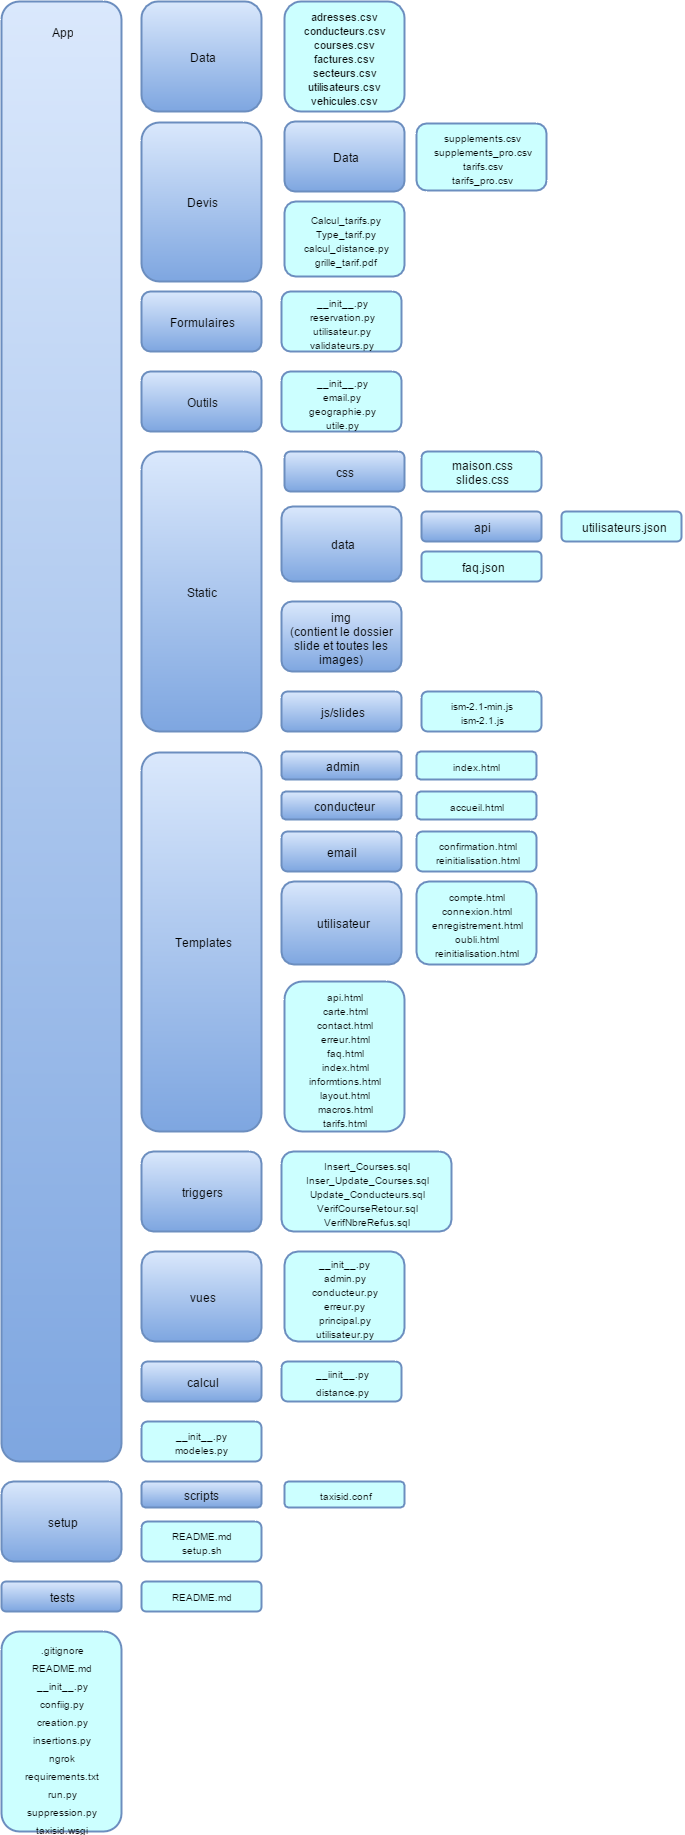

The diagram above was exported from draw.io. Its source (the exported page's mxGraphModel, read from the mxfile embedded in the PNG):
<mxGraphModel dx="1301" dy="688" grid="1" gridSize="10" guides="1" tooltips="1" connect="1" arrows="1" fold="1" page="1" pageScale="1" pageWidth="826" pageHeight="1169" background="#ffffff" math="0">
  <root>
    <mxCell id="0" />
    <mxCell id="1" parent="0" />
    <mxCell id="2" value="" style="rounded=1;whiteSpace=wrap;html=1;strokeWidth=2;plain-blue" vertex="1" parent="1">
      <mxGeometry x="10" y="10" width="120" height="1460" as="geometry" />
    </mxCell>
    <mxCell id="3" value="Data" style="rounded=1;whiteSpace=wrap;html=1;strokeWidth=2;plain-blue" vertex="1" parent="1">
      <mxGeometry x="150" y="10" width="120" height="110" as="geometry" />
    </mxCell>
    <mxCell id="4" value="&lt;font style=&quot;font-size: 11px&quot;&gt;adresses.csv&lt;/font&gt;&lt;div&gt;&lt;font style=&quot;font-size: 11px&quot;&gt;conducteurs.csv&lt;/font&gt;&lt;/div&gt;&lt;div&gt;&lt;font style=&quot;font-size: 11px&quot;&gt;courses.csv&lt;/font&gt;&lt;/div&gt;&lt;div&gt;&lt;font style=&quot;font-size: 11px&quot;&gt;factures.csv&lt;/font&gt;&lt;/div&gt;&lt;div&gt;&lt;font style=&quot;font-size: 11px&quot;&gt;secteurs.csv&lt;/font&gt;&lt;/div&gt;&lt;div&gt;&lt;font style=&quot;font-size: 11px&quot;&gt;utilisateurs.csv&lt;/font&gt;&lt;/div&gt;&lt;div&gt;&lt;font style=&quot;font-size: 11px&quot;&gt;vehicules.csv&lt;/font&gt;&lt;/div&gt;" style="rounded=1;whiteSpace=wrap;html=1;strokeWidth=2;plain-blue;fillColor=#CCFFFF;gradientColor=none;" vertex="1" parent="1">
      <mxGeometry x="293" y="10" width="120" height="110" as="geometry" />
    </mxCell>
    <mxCell id="5" value="Devis" style="rounded=1;whiteSpace=wrap;html=1;strokeWidth=2;plain-blue" vertex="1" parent="1">
      <mxGeometry x="150" y="131" width="120" height="159" as="geometry" />
    </mxCell>
    <mxCell id="6" value="Data" style="rounded=1;whiteSpace=wrap;html=1;strokeWidth=2;plain-blue" vertex="1" parent="1">
      <mxGeometry x="293" y="130" width="120" height="70" as="geometry" />
    </mxCell>
    <mxCell id="7" value="&lt;font style=&quot;font-size: 10px&quot;&gt;supplements.csv&lt;/font&gt;&lt;div&gt;&lt;font style=&quot;font-size: 10px&quot;&gt;supplements_pro.csv&lt;/font&gt;&lt;/div&gt;&lt;div&gt;&lt;font style=&quot;font-size: 10px&quot;&gt;tarifs.csv&lt;/font&gt;&lt;/div&gt;&lt;div&gt;&lt;font style=&quot;font-size: 10px&quot;&gt;tarifs_pro.csv&lt;/font&gt;&lt;/div&gt;" style="rounded=1;whiteSpace=wrap;html=1;strokeWidth=2;plain-blue;fillColor=#CCFFFF;gradientColor=none;" vertex="1" parent="1">
      <mxGeometry x="425" y="132" width="130" height="67" as="geometry" />
    </mxCell>
    <mxCell id="8" value="&lt;font style=&quot;font-size: 10px&quot;&gt;Calcul_tarifs.py&lt;/font&gt;&lt;div&gt;&lt;font style=&quot;font-size: 10px&quot;&gt;Type_tarif.py&lt;/font&gt;&lt;/div&gt;&lt;div&gt;&lt;font style=&quot;font-size: 10px&quot;&gt;calcul_distance.py&lt;/font&gt;&lt;/div&gt;&lt;div&gt;&lt;font style=&quot;font-size: 10px&quot;&gt;grille_tarif.pdf&lt;/font&gt;&lt;/div&gt;" style="rounded=1;whiteSpace=wrap;html=1;strokeWidth=2;plain-blue;fillColor=#CCFFFF;gradientColor=none;" vertex="1" parent="1">
      <mxGeometry x="293" y="210" width="120" height="75" as="geometry" />
    </mxCell>
    <mxCell id="9" value="Formulaires" style="rounded=1;whiteSpace=wrap;html=1;strokeWidth=2;plain-blue" vertex="1" parent="1">
      <mxGeometry x="150" y="300" width="120" height="60" as="geometry" />
    </mxCell>
    <mxCell id="10" value="&lt;font style=&quot;font-size: 10px&quot;&gt;__init__.py&lt;/font&gt;&lt;div&gt;&lt;font style=&quot;font-size: 10px&quot;&gt;reservation.py&lt;/font&gt;&lt;/div&gt;&lt;div&gt;&lt;font style=&quot;font-size: 10px&quot;&gt;utilisateur.py&lt;/font&gt;&lt;/div&gt;&lt;div&gt;&lt;font style=&quot;font-size: 10px&quot;&gt;validateurs.py&lt;/font&gt;&lt;/div&gt;" style="rounded=1;whiteSpace=wrap;html=1;strokeWidth=2;plain-blue;fillColor=#CCFFFF;gradientColor=none;" vertex="1" parent="1">
      <mxGeometry x="290" y="300" width="120" height="60" as="geometry" />
    </mxCell>
    <mxCell id="11" value="Outils" style="rounded=1;whiteSpace=wrap;html=1;strokeWidth=2;plain-blue" vertex="1" parent="1">
      <mxGeometry x="150" y="380" width="120" height="60" as="geometry" />
    </mxCell>
    <mxCell id="12" value="&lt;font style=&quot;font-size: 10px&quot;&gt;__init__.py&lt;/font&gt;&lt;div&gt;&lt;font style=&quot;font-size: 10px&quot;&gt;email.py&lt;/font&gt;&lt;/div&gt;&lt;div&gt;&lt;font style=&quot;font-size: 10px&quot;&gt;geographie.py&lt;/font&gt;&lt;/div&gt;&lt;div&gt;&lt;font style=&quot;font-size: 10px&quot;&gt;utile.py&lt;/font&gt;&lt;/div&gt;" style="rounded=1;whiteSpace=wrap;html=1;strokeWidth=2;plain-blue;fillColor=#CCFFFF;gradientColor=none;" vertex="1" parent="1">
      <mxGeometry x="290" y="380" width="120" height="60" as="geometry" />
    </mxCell>
    <mxCell id="13" value="App" style="text;html=1;strokeColor=none;fillColor=none;align=center;verticalAlign=middle;whiteSpace=wrap;overflow=hidden;rounded=1;" vertex="1" parent="1">
      <mxGeometry x="50" y="30" width="40" height="20" as="geometry" />
    </mxCell>
    <mxCell id="14" value="Static" style="rounded=1;whiteSpace=wrap;html=1;strokeWidth=2;plain-blue" vertex="1" parent="1">
      <mxGeometry x="150" y="460" width="120" height="280" as="geometry" />
    </mxCell>
    <mxCell id="15" value="css" style="rounded=1;whiteSpace=wrap;html=1;strokeWidth=2;plain-blue" vertex="1" parent="1">
      <mxGeometry x="293" y="460" width="120" height="40" as="geometry" />
    </mxCell>
    <mxCell id="18" value="data" style="rounded=1;whiteSpace=wrap;html=1;strokeWidth=2;plain-blue" vertex="1" parent="1">
      <mxGeometry x="290" y="515" width="120" height="75" as="geometry" />
    </mxCell>
    <mxCell id="19" value="img&lt;div&gt;(contient le dossier slide et toutes les images)&lt;/div&gt;" style="rounded=1;whiteSpace=wrap;html=1;strokeWidth=2;plain-blue" vertex="1" parent="1">
      <mxGeometry x="290" y="610" width="120" height="70" as="geometry" />
    </mxCell>
    <mxCell id="20" value="js/slides" style="rounded=1;whiteSpace=wrap;html=1;strokeWidth=2;plain-blue" vertex="1" parent="1">
      <mxGeometry x="290" y="700" width="120" height="40" as="geometry" />
    </mxCell>
    <mxCell id="21" value="maison.css&lt;div&gt;slides.css&lt;/div&gt;" style="rounded=1;whiteSpace=wrap;html=1;strokeWidth=2;plain-blue;gradientColor=none;fillColor=#CCFFFF;" vertex="1" parent="1">
      <mxGeometry x="430" y="460" width="120" height="40" as="geometry" />
    </mxCell>
    <mxCell id="27" value="faq.json" style="rounded=1;whiteSpace=wrap;html=1;strokeWidth=2;plain-blue;gradientColor=none;fillColor=#CCFFFF;" vertex="1" parent="1">
      <mxGeometry x="430" y="560" width="120" height="30" as="geometry" />
    </mxCell>
    <mxCell id="28" value="api" style="rounded=1;whiteSpace=wrap;html=1;strokeWidth=2;plain-blue" vertex="1" parent="1">
      <mxGeometry x="430" y="520" width="120" height="30" as="geometry" />
    </mxCell>
    <mxCell id="29" value="utilisateurs.json" style="rounded=1;whiteSpace=wrap;html=1;strokeWidth=2;plain-blue;gradientColor=none;fillColor=#CCFFFF;" vertex="1" parent="1">
      <mxGeometry x="570" y="520" width="120" height="30" as="geometry" />
    </mxCell>
    <mxCell id="30" value="&lt;font style=&quot;font-size: 10px&quot;&gt;ism-2.1-min.js&lt;/font&gt;&lt;div&gt;&lt;font style=&quot;font-size: 10px&quot;&gt;ism-2.1.js&lt;/font&gt;&lt;/div&gt;" style="rounded=1;whiteSpace=wrap;html=1;strokeWidth=2;plain-blue;gradientColor=none;fillColor=#CCFFFF;" vertex="1" parent="1">
      <mxGeometry x="430" y="700" width="120" height="40" as="geometry" />
    </mxCell>
    <mxCell id="31" value="Templates" style="rounded=1;whiteSpace=wrap;html=1;strokeWidth=2;plain-blue" vertex="1" parent="1">
      <mxGeometry x="150" y="761" width="120" height="379" as="geometry" />
    </mxCell>
    <mxCell id="32" value="admin" style="rounded=1;whiteSpace=wrap;html=1;strokeWidth=2;plain-blue" vertex="1" parent="1">
      <mxGeometry x="290" y="760" width="120" height="28" as="geometry" />
    </mxCell>
    <mxCell id="33" value="&lt;font style=&quot;font-size: 10px&quot;&gt;index.html&lt;/font&gt;" style="rounded=1;whiteSpace=wrap;html=1;strokeWidth=2;plain-blue;gradientColor=none;fillColor=#CCFFFF;" vertex="1" parent="1">
      <mxGeometry x="425" y="760" width="120" height="28" as="geometry" />
    </mxCell>
    <mxCell id="34" value="conducteur" style="rounded=1;whiteSpace=wrap;html=1;strokeWidth=2;plain-blue" vertex="1" parent="1">
      <mxGeometry x="290" y="800" width="120" height="28" as="geometry" />
    </mxCell>
    <mxCell id="35" value="&lt;font style=&quot;font-size: 10px&quot;&gt;accueil.html&lt;/font&gt;" style="rounded=1;whiteSpace=wrap;html=1;strokeWidth=2;plain-blue;gradientColor=none;fillColor=#CCFFFF;" vertex="1" parent="1">
      <mxGeometry x="425" y="800" width="120" height="28" as="geometry" />
    </mxCell>
    <mxCell id="36" value="email" style="rounded=1;whiteSpace=wrap;html=1;strokeWidth=2;plain-blue" vertex="1" parent="1">
      <mxGeometry x="290" y="840" width="120" height="40" as="geometry" />
    </mxCell>
    <mxCell id="38" value="&lt;font style=&quot;font-size: 10px&quot;&gt;confirmation.html&lt;/font&gt;&lt;div&gt;&lt;font style=&quot;font-size: 10px&quot;&gt;reinitialisation.html&lt;/font&gt;&lt;/div&gt;" style="rounded=1;whiteSpace=wrap;html=1;strokeWidth=2;plain-blue;gradientColor=none;fillColor=#CCFFFF;" vertex="1" parent="1">
      <mxGeometry x="425" y="840" width="120" height="40" as="geometry" />
    </mxCell>
    <mxCell id="39" value="utilisateur" style="rounded=1;whiteSpace=wrap;html=1;strokeWidth=2;plain-blue" vertex="1" parent="1">
      <mxGeometry x="290" y="890" width="120" height="83" as="geometry" />
    </mxCell>
    <mxCell id="40" value="&lt;font style=&quot;font-size: 10px&quot;&gt;compte.html&lt;/font&gt;&lt;div&gt;&lt;font style=&quot;font-size: 10px&quot;&gt;connexion.html&lt;/font&gt;&lt;/div&gt;&lt;div&gt;&lt;font style=&quot;font-size: 10px&quot;&gt;enregistrement.html&lt;/font&gt;&lt;/div&gt;&lt;div&gt;&lt;font style=&quot;font-size: 10px&quot;&gt;oubli.html&lt;/font&gt;&lt;/div&gt;&lt;div&gt;&lt;font style=&quot;font-size: 10px&quot;&gt;reinitialisation.html&lt;/font&gt;&lt;/div&gt;" style="rounded=1;whiteSpace=wrap;html=1;strokeWidth=2;plain-blue;gradientColor=none;fillColor=#CCFFFF;" vertex="1" parent="1">
      <mxGeometry x="425" y="890" width="120" height="83" as="geometry" />
    </mxCell>
    <mxCell id="41" value="&lt;font style=&quot;font-size: 10px&quot;&gt;api.html&lt;/font&gt;&lt;div&gt;&lt;font style=&quot;font-size: 10px&quot;&gt;carte.html&lt;/font&gt;&lt;/div&gt;&lt;div&gt;&lt;font style=&quot;font-size: 10px&quot;&gt;contact.html&lt;/font&gt;&lt;/div&gt;&lt;div&gt;&lt;font style=&quot;font-size: 10px&quot;&gt;erreur.html&lt;/font&gt;&lt;/div&gt;&lt;div&gt;&lt;font style=&quot;font-size: 10px&quot;&gt;faq.html&lt;/font&gt;&lt;/div&gt;&lt;div&gt;&lt;font style=&quot;font-size: 10px&quot;&gt;index.html&lt;/font&gt;&lt;/div&gt;&lt;div&gt;&lt;font style=&quot;font-size: 10px&quot;&gt;informtions.html&lt;/font&gt;&lt;/div&gt;&lt;div&gt;&lt;font style=&quot;font-size: 10px&quot;&gt;layout.html&lt;/font&gt;&lt;/div&gt;&lt;div&gt;&lt;font style=&quot;font-size: 10px&quot;&gt;macros.html&lt;/font&gt;&lt;/div&gt;&lt;div&gt;&lt;font style=&quot;font-size: 10px&quot;&gt;tarifs.html&lt;/font&gt;&lt;/div&gt;" style="rounded=1;whiteSpace=wrap;html=1;strokeWidth=2;plain-blue;gradientColor=none;fillColor=#CCFFFF;" vertex="1" parent="1">
      <mxGeometry x="293" y="990" width="120" height="150" as="geometry" />
    </mxCell>
    <mxCell id="42" value="triggers" style="rounded=1;whiteSpace=wrap;html=1;strokeWidth=2;plain-blue" vertex="1" parent="1">
      <mxGeometry x="150" y="1160" width="120" height="80" as="geometry" />
    </mxCell>
    <mxCell id="43" value="&lt;font style=&quot;font-size: 10px&quot;&gt;Insert_Courses.sql&lt;/font&gt;&lt;div&gt;&lt;font style=&quot;font-size: 10px&quot;&gt;Inser_Update_Courses.sql&lt;/font&gt;&lt;/div&gt;&lt;div&gt;&lt;font style=&quot;font-size: 10px&quot;&gt;Update_Conducteurs.sql&lt;/font&gt;&lt;/div&gt;&lt;div&gt;&lt;font style=&quot;font-size: 10px&quot;&gt;VerifCourseRetour.sql&lt;/font&gt;&lt;/div&gt;&lt;div&gt;&lt;font style=&quot;font-size: 10px&quot;&gt;VerifNbreRefus.sql&lt;/font&gt;&lt;/div&gt;" style="rounded=1;whiteSpace=wrap;html=1;strokeWidth=2;plain-blue;gradientColor=none;fillColor=#CCFFFF;" vertex="1" parent="1">
      <mxGeometry x="290" y="1160" width="170" height="80" as="geometry" />
    </mxCell>
    <mxCell id="44" value="vues" style="rounded=1;whiteSpace=wrap;html=1;strokeWidth=2;plain-blue" vertex="1" parent="1">
      <mxGeometry x="150" y="1260" width="120" height="90" as="geometry" />
    </mxCell>
    <mxCell id="45" value="&lt;font style=&quot;font-size: 10px&quot;&gt;__init__.py&lt;/font&gt;&lt;div&gt;&lt;font style=&quot;font-size: 10px&quot;&gt;admin.py&lt;/font&gt;&lt;/div&gt;&lt;div&gt;&lt;font style=&quot;font-size: 10px&quot;&gt;conducteur.py&lt;/font&gt;&lt;/div&gt;&lt;div&gt;&lt;font style=&quot;font-size: 10px&quot;&gt;erreur.py&lt;/font&gt;&lt;/div&gt;&lt;div&gt;&lt;font style=&quot;font-size: 10px&quot;&gt;principal.py&lt;/font&gt;&lt;/div&gt;&lt;div&gt;&lt;font style=&quot;font-size: 10px&quot;&gt;utilisateur.py&lt;/font&gt;&lt;/div&gt;" style="rounded=1;whiteSpace=wrap;html=1;strokeWidth=2;plain-blue;gradientColor=none;fillColor=#CCFFFF;" vertex="1" parent="1">
      <mxGeometry x="293" y="1260" width="120" height="90" as="geometry" />
    </mxCell>
    <mxCell id="46" value="&lt;font style=&quot;font-size: 10px&quot;&gt;__init__.py&lt;/font&gt;&lt;div&gt;&lt;font style=&quot;font-size: 10px&quot;&gt;modeles.py&lt;/font&gt;&lt;/div&gt;" style="rounded=1;whiteSpace=wrap;html=1;strokeWidth=2;plain-blue;gradientColor=none;fillColor=#CCFFFF;" vertex="1" parent="1">
      <mxGeometry x="150" y="1430" width="120" height="40" as="geometry" />
    </mxCell>
    <mxCell id="47" value="setup" style="rounded=1;whiteSpace=wrap;html=1;strokeWidth=2;plain-blue" vertex="1" parent="1">
      <mxGeometry x="10" y="1490" width="120" height="80" as="geometry" />
    </mxCell>
    <mxCell id="48" value="scripts" style="rounded=1;whiteSpace=wrap;html=1;strokeWidth=2;plain-blue" vertex="1" parent="1">
      <mxGeometry x="150" y="1490" width="120" height="26" as="geometry" />
    </mxCell>
    <mxCell id="49" value="&lt;font style=&quot;font-size: 10px&quot;&gt;README.md&lt;/font&gt;&lt;div&gt;&lt;font style=&quot;font-size: 10px&quot;&gt;setup.sh&lt;/font&gt;&lt;/div&gt;" style="rounded=1;whiteSpace=wrap;html=1;strokeWidth=2;plain-blue;gradientColor=none;fillColor=#CCFFFF;" vertex="1" parent="1">
      <mxGeometry x="150" y="1530" width="120" height="40" as="geometry" />
    </mxCell>
    <mxCell id="50" value="&lt;font style=&quot;font-size: 10px&quot;&gt;taxisid.conf&lt;/font&gt;" style="rounded=1;whiteSpace=wrap;html=1;strokeWidth=2;plain-blue;gradientColor=none;fillColor=#CCFFFF;" vertex="1" parent="1">
      <mxGeometry x="293" y="1490" width="120" height="26" as="geometry" />
    </mxCell>
    <mxCell id="52" value="tests" style="rounded=1;whiteSpace=wrap;html=1;strokeWidth=2;plain-blue" vertex="1" parent="1">
      <mxGeometry x="10" y="1590" width="120" height="30" as="geometry" />
    </mxCell>
    <mxCell id="53" value="&lt;span style=&quot;font-size: 10px ; line-height: 18.018px&quot;&gt;README.md&lt;/span&gt;" style="rounded=1;whiteSpace=wrap;html=1;strokeWidth=2;plain-blue;gradientColor=none;fillColor=#CCFFFF;" vertex="1" parent="1">
      <mxGeometry x="150" y="1590" width="120" height="30" as="geometry" />
    </mxCell>
    <mxCell id="54" value="&lt;span style=&quot;font-size: 10px ; line-height: 18.018px&quot;&gt;.gitignore&lt;/span&gt;&lt;div&gt;&lt;span style=&quot;font-size: 10px ; line-height: 18.018px&quot;&gt;README.md&lt;/span&gt;&lt;/div&gt;&lt;div&gt;&lt;span style=&quot;font-size: 10px ; line-height: 18.018px&quot;&gt;__init__.py&lt;/span&gt;&lt;/div&gt;&lt;div&gt;&lt;span style=&quot;font-size: 10px ; line-height: 18.018px&quot;&gt;confiig.py&lt;/span&gt;&lt;/div&gt;&lt;div&gt;&lt;span style=&quot;font-size: 10px ; line-height: 18.018px&quot;&gt;creation.py&lt;/span&gt;&lt;/div&gt;&lt;div&gt;&lt;span style=&quot;font-size: 10px ; line-height: 18.018px&quot;&gt;insertions.py&lt;/span&gt;&lt;/div&gt;&lt;div&gt;&lt;span style=&quot;font-size: 10px ; line-height: 18.018px&quot;&gt;ngrok&lt;/span&gt;&lt;/div&gt;&lt;div&gt;&lt;span style=&quot;font-size: 10px ; line-height: 18.018px&quot;&gt;requirements.txt&lt;/span&gt;&lt;/div&gt;&lt;div&gt;&lt;span style=&quot;font-size: 10px ; line-height: 18.018px&quot;&gt;run.py&lt;/span&gt;&lt;/div&gt;&lt;div&gt;&lt;span style=&quot;font-size: 10px ; line-height: 18.018px&quot;&gt;suppression.py&lt;/span&gt;&lt;/div&gt;&lt;div&gt;&lt;span style=&quot;font-size: 10px ; line-height: 18.018px&quot;&gt;taxisid.wsgi&lt;/span&gt;&lt;/div&gt;" style="rounded=1;whiteSpace=wrap;html=1;strokeWidth=2;plain-blue;gradientColor=none;fillColor=#CCFFFF;" vertex="1" parent="1">
      <mxGeometry x="10" y="1640" width="120" height="200" as="geometry" />
    </mxCell>
    <mxCell id="55" value="calcul" style="rounded=1;whiteSpace=wrap;html=1;strokeWidth=2;plain-blue" vertex="1" parent="1">
      <mxGeometry x="150" y="1370" width="120" height="40" as="geometry" />
    </mxCell>
    <mxCell id="56" value="&lt;span style=&quot;font-size: 10px ; line-height: 18.018px&quot;&gt;__iinit__.py&lt;/span&gt;&lt;div&gt;&lt;span style=&quot;font-size: 10px ; line-height: 18.018px&quot;&gt;distance.py&lt;/span&gt;&lt;/div&gt;" style="rounded=1;whiteSpace=wrap;html=1;strokeWidth=2;plain-blue;gradientColor=none;fillColor=#CCFFFF;" vertex="1" parent="1">
      <mxGeometry x="290" y="1370" width="120" height="40" as="geometry" />
    </mxCell>
  </root>
</mxGraphModel>